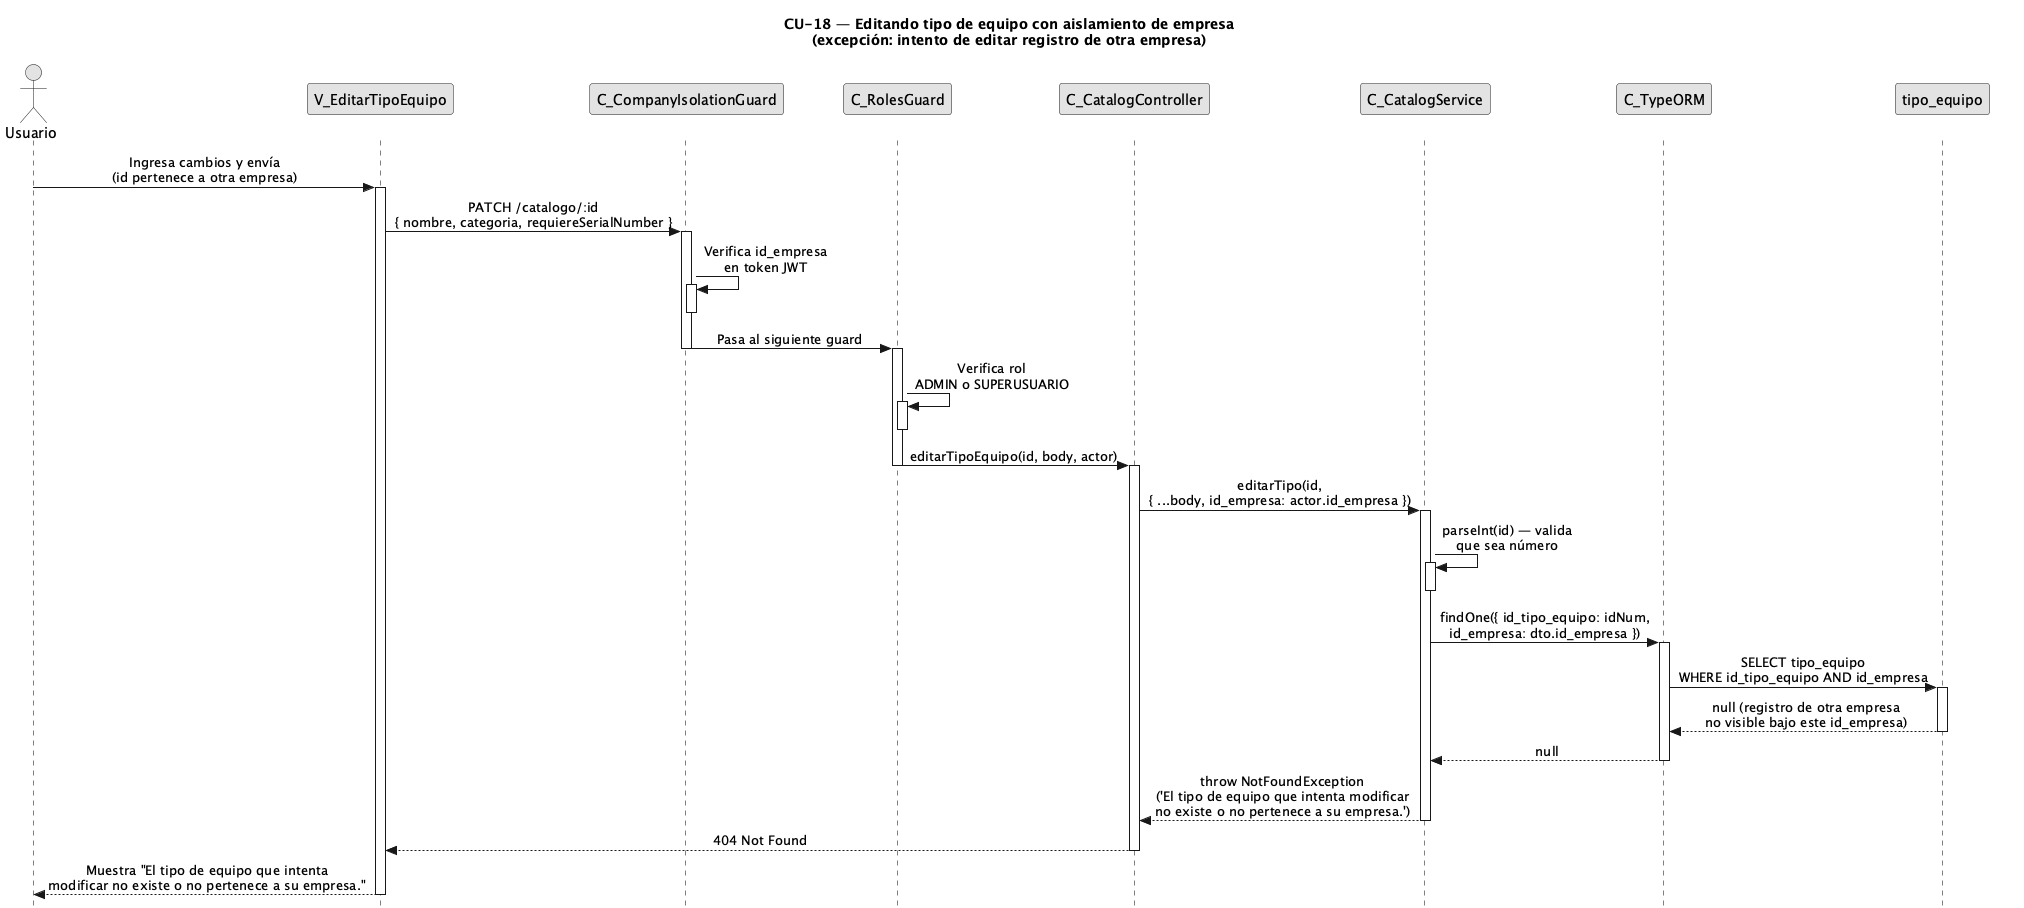

The diagram above was rendered by PlantUML. Its source (embedded in the PNG):
@startuml CU18-exc-registro-otra-empresa
title CU-18 — Editando tipo de equipo con aislamiento de empresa\n(excepción: intento de editar registro de otra empresa)

skinparam style strictuml
skinparam monochrome true
skinparam shadowing false
skinparam sequenceMessageAlign center
<style>
sequenceDiagram {
  participant {
    margin 25
  }
  actor {
    margin 20
  }
}
</style>
skinparam sequence {
  MessageAlign center
  LifeLineBorderColor black
}
hide footbox

actor "Usuario" as user
participant "V_EditarTipoEquipo" as view
participant "C_CompanyIsolationGuard" as cig
participant "C_RolesGuard" as rg
participant "C_CatalogController" as ctrl
participant "C_CatalogService" as svc
participant "C_TypeORM" as orm
participant "tipo_equipo" as tent

user -> view : Ingresa cambios y envía\n(id pertenece a otra empresa)
activate view

view -> cig : PATCH /catalogo/:id\n{ nombre, categoria, requiereSerialNumber }
activate cig

cig -> cig : Verifica id_empresa\nen token JWT
activate cig
deactivate cig

cig -> rg : Pasa al siguiente guard
deactivate cig
activate rg

rg -> rg : Verifica rol\nADMIN o SUPERUSUARIO
activate rg
deactivate rg

rg -> ctrl : editarTipoEquipo(id, body, actor)
deactivate rg
activate ctrl

ctrl -> svc : editarTipo(id,\n{ ...body, id_empresa: actor.id_empresa })
activate svc

svc -> svc : parseInt(id) — valida\nque sea número
activate svc
deactivate svc

svc -> orm : findOne({ id_tipo_equipo: idNum,\nid_empresa: dto.id_empresa })
activate orm

orm -> tent : SELECT tipo_equipo\nWHERE id_tipo_equipo AND id_empresa
activate tent
tent --> orm : null (registro de otra empresa\nno visible bajo este id_empresa)
deactivate tent

orm --> svc : null
deactivate orm

svc --> ctrl : throw NotFoundException\n('El tipo de equipo que intenta modificar\nno existe o no pertenece a su empresa.')
deactivate svc

ctrl --> view : 404 Not Found
deactivate ctrl

view --> user : Muestra "El tipo de equipo que intenta\nmodificar no existe o no pertenece a su empresa."
deactivate view

@enduml